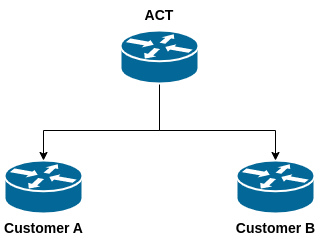

The diagram above was exported from draw.io. Its source (the exported page's mxGraphModel, read from the mxfile embedded in the PNG):
<mxGraphModel dx="1434" dy="800" grid="1" gridSize="10" guides="1" tooltips="1" connect="1" arrows="1" fold="1" page="1" pageScale="1" pageWidth="850" pageHeight="1100" math="0" shadow="0">
  <root>
    <mxCell id="0" />
    <mxCell id="1" parent="0" />
    <mxCell id="Kfy8xikLhxNWwLkTZ10g-1" value="" style="shape=mxgraph.cisco.routers.router;sketch=0;html=1;pointerEvents=1;dashed=0;fillColor=#036897;strokeColor=#ffffff;strokeWidth=2;verticalLabelPosition=bottom;verticalAlign=top;align=center;outlineConnect=0;" parent="1" vertex="1">
      <mxGeometry x="270" y="430" width="78" height="53" as="geometry" />
    </mxCell>
    <mxCell id="Kfy8xikLhxNWwLkTZ10g-3" value="" style="shape=mxgraph.cisco.routers.router;sketch=0;html=1;pointerEvents=1;dashed=0;fillColor=#036897;strokeColor=#ffffff;strokeWidth=2;verticalLabelPosition=bottom;verticalAlign=top;align=center;outlineConnect=0;movable=1;resizable=1;rotatable=1;deletable=1;editable=1;locked=0;connectable=1;" parent="1" vertex="1">
      <mxGeometry x="502" y="430" width="78" height="53" as="geometry" />
    </mxCell>
    <mxCell id="Kfy8xikLhxNWwLkTZ10g-8" value="Customer A" style="text;html=1;strokeColor=none;fillColor=none;align=center;verticalAlign=middle;whiteSpace=wrap;rounded=0;fontStyle=1;fontSize=14;" parent="1" vertex="1">
      <mxGeometry x="265.75" y="483" width="86.5" height="30" as="geometry" />
    </mxCell>
    <mxCell id="Kfy8xikLhxNWwLkTZ10g-9" value="Customer B" style="text;html=1;strokeColor=none;fillColor=none;align=center;verticalAlign=middle;whiteSpace=wrap;rounded=0;fontStyle=1;fontSize=14;" parent="1" vertex="1">
      <mxGeometry x="497.75" y="483" width="86.5" height="30" as="geometry" />
    </mxCell>
    <mxCell id="Kfy8xikLhxNWwLkTZ10g-10" value="ACT" style="text;html=1;strokeColor=none;fillColor=none;align=center;verticalAlign=middle;whiteSpace=wrap;rounded=0;fontStyle=1;fontSize=14;" parent="1" vertex="1">
      <mxGeometry x="371" y="270" width="108" height="30" as="geometry" />
    </mxCell>
    <mxCell id="Uyd5FFlf8XHTuzHMPNax-2" style="edgeStyle=orthogonalEdgeStyle;rounded=0;orthogonalLoop=1;jettySize=auto;html=1;entryX=0.5;entryY=0;entryDx=0;entryDy=0;entryPerimeter=0;" edge="1" parent="1" source="Uyd5FFlf8XHTuzHMPNax-1" target="Kfy8xikLhxNWwLkTZ10g-1">
      <mxGeometry relative="1" as="geometry">
        <Array as="points">
          <mxPoint x="425" y="400" />
          <mxPoint x="309" y="400" />
        </Array>
      </mxGeometry>
    </mxCell>
    <mxCell id="Uyd5FFlf8XHTuzHMPNax-3" style="edgeStyle=orthogonalEdgeStyle;rounded=0;orthogonalLoop=1;jettySize=auto;html=1;exitX=0.5;exitY=1;exitDx=0;exitDy=0;exitPerimeter=0;entryX=0.5;entryY=0;entryDx=0;entryDy=0;entryPerimeter=0;" edge="1" parent="1" source="Uyd5FFlf8XHTuzHMPNax-1" target="Kfy8xikLhxNWwLkTZ10g-3">
      <mxGeometry relative="1" as="geometry">
        <Array as="points">
          <mxPoint x="425" y="400" />
          <mxPoint x="541" y="400" />
        </Array>
      </mxGeometry>
    </mxCell>
    <mxCell id="Uyd5FFlf8XHTuzHMPNax-1" value="" style="shape=mxgraph.cisco.routers.router;sketch=0;html=1;pointerEvents=1;dashed=0;fillColor=#036897;strokeColor=#ffffff;strokeWidth=2;verticalLabelPosition=bottom;verticalAlign=top;align=center;outlineConnect=0;" vertex="1" parent="1">
      <mxGeometry x="386" y="300" width="78" height="53" as="geometry" />
    </mxCell>
  </root>
</mxGraphModel>